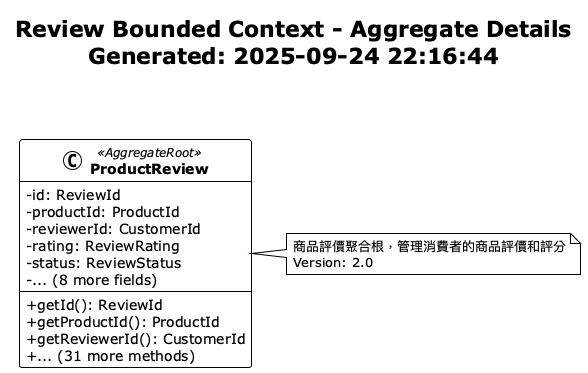

The diagram above was rendered by PlantUML. Its source (embedded in the PNG):
@startuml Review Aggregate Details
!theme plain
skinparam classAttributeIconSize 0
skinparam classFontStyle bold

title Review Bounded Context - Aggregate Details\nGenerated: 2025-09-24 22:16:44\n\n

class ProductReview <<AggregateRoot>> {
  -id: ReviewId
  -productId: ProductId
  -reviewerId: CustomerId
  -rating: ReviewRating
  -status: ReviewStatus
  -... (8 more fields)
  --
  +getId(): ReviewId
  +getProductId(): ProductId
  +getReviewerId(): CustomerId
  +... (31 more methods)
}

note right of ProductReview
  商品評價聚合根，管理消費者的商品評價和評分
  Version: 2.0
end note


' Relationships

@enduml